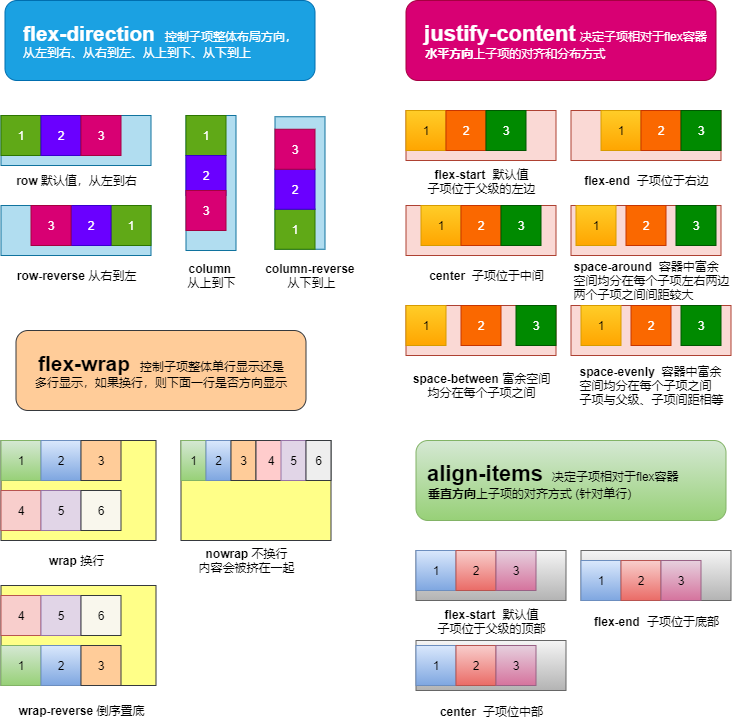

The diagram above was exported from draw.io. Its source (the exported page's mxGraphModel, read from the mxfile embedded in the PNG):
<mxGraphModel dx="754" dy="642" grid="1" gridSize="10" guides="1" tooltips="1" connect="1" arrows="1" fold="1" page="1" pageScale="1" pageWidth="827" pageHeight="1169" math="0" shadow="0">
  <root>
    <mxCell id="0" />
    <mxCell id="1" parent="0" />
    <mxCell id="2" value="" style="rounded=0;whiteSpace=wrap;html=1;fillColor=#b1ddf0;strokeColor=#10739e;" parent="1" vertex="1">
      <mxGeometry x="17.5" y="115" width="150" height="50" as="geometry" />
    </mxCell>
    <mxCell id="3" value="1" style="whiteSpace=wrap;html=1;aspect=fixed;fillColor=#60a917;strokeColor=#2D7600;fontColor=#ffffff;" parent="1" vertex="1">
      <mxGeometry x="17.5" y="115" width="40" height="40" as="geometry" />
    </mxCell>
    <mxCell id="4" value="2" style="whiteSpace=wrap;html=1;aspect=fixed;fillColor=#6a00ff;strokeColor=#3700CC;fontColor=#ffffff;" parent="1" vertex="1">
      <mxGeometry x="57.5" y="115" width="40" height="40" as="geometry" />
    </mxCell>
    <mxCell id="5" value="3" style="whiteSpace=wrap;html=1;aspect=fixed;fillColor=#d80073;strokeColor=#A50040;fontColor=#ffffff;" parent="1" vertex="1">
      <mxGeometry x="97.5" y="115" width="40" height="40" as="geometry" />
    </mxCell>
    <mxCell id="34" value="&lt;blockquote style=&quot;margin: 0 0 0 40px ; border: none ; padding: 0px&quot;&gt;&lt;/blockquote&gt;&lt;div&gt;&lt;b style=&quot;font-weight: bold&quot;&gt;&lt;font style=&quot;font-size: 21px&quot;&gt;flex-direction&lt;/font&gt;&lt;/b&gt;&lt;b style=&quot;font-weight: bold ; text-align: left&quot;&gt;&amp;nbsp; &amp;nbsp;&lt;/b&gt;&lt;span style=&quot;text-align: left&quot;&gt;控制子项整体布局方向，&lt;/span&gt;&lt;/div&gt;&lt;font&gt;&lt;div style=&quot;text-align: left&quot;&gt;&lt;font style=&quot;font-size: 12px&quot;&gt;从左到右、从右到左、从上到下、从下到上&lt;/font&gt;&lt;/div&gt;&lt;/font&gt;" style="rounded=1;whiteSpace=wrap;html=1;fillColor=#1ba1e2;strokeColor=#006EAF;fontColor=#ffffff;" parent="1" vertex="1">
      <mxGeometry x="21.5" width="310" height="80" as="geometry" />
    </mxCell>
    <mxCell id="38" value="" style="rounded=0;whiteSpace=wrap;html=1;fillColor=#b1ddf0;strokeColor=#10739e;" parent="1" vertex="1">
      <mxGeometry x="17.5" y="205" width="150" height="50" as="geometry" />
    </mxCell>
    <mxCell id="39" value="1" style="whiteSpace=wrap;html=1;aspect=fixed;fillColor=#60a917;strokeColor=#2D7600;fontColor=#ffffff;" parent="1" vertex="1">
      <mxGeometry x="127.5" y="205" width="40" height="40" as="geometry" />
    </mxCell>
    <mxCell id="40" value="2" style="whiteSpace=wrap;html=1;aspect=fixed;fillColor=#6a00ff;strokeColor=#3700CC;fontColor=#ffffff;" parent="1" vertex="1">
      <mxGeometry x="87.5" y="205" width="40" height="40" as="geometry" />
    </mxCell>
    <mxCell id="41" value="3" style="whiteSpace=wrap;html=1;aspect=fixed;fillColor=#d80073;strokeColor=#A50040;fontColor=#ffffff;" parent="1" vertex="1">
      <mxGeometry x="47.5" y="205" width="40" height="40" as="geometry" />
    </mxCell>
    <mxCell id="42" value="" style="rounded=0;whiteSpace=wrap;html=1;fillColor=#b1ddf0;strokeColor=#10739e;" parent="1" vertex="1">
      <mxGeometry x="202.5" y="115" width="50" height="135" as="geometry" />
    </mxCell>
    <mxCell id="43" value="1" style="whiteSpace=wrap;html=1;aspect=fixed;fillColor=#60a917;strokeColor=#2D7600;fontColor=#ffffff;" parent="1" vertex="1">
      <mxGeometry x="202.5" y="115" width="40" height="40" as="geometry" />
    </mxCell>
    <mxCell id="44" value="2" style="whiteSpace=wrap;html=1;aspect=fixed;fillColor=#6a00ff;strokeColor=#3700CC;fontColor=#ffffff;" parent="1" vertex="1">
      <mxGeometry x="202.5" y="155" width="40" height="40" as="geometry" />
    </mxCell>
    <mxCell id="45" value="3" style="whiteSpace=wrap;html=1;aspect=fixed;fillColor=#d80073;strokeColor=#A50040;fontColor=#ffffff;" parent="1" vertex="1">
      <mxGeometry x="202.5" y="190" width="40" height="40" as="geometry" />
    </mxCell>
    <mxCell id="46" value="" style="rounded=0;whiteSpace=wrap;html=1;fillColor=#b1ddf0;strokeColor=#10739e;" parent="1" vertex="1">
      <mxGeometry x="291.5" y="116.25" width="50" height="132.5" as="geometry" />
    </mxCell>
    <mxCell id="47" value="1" style="whiteSpace=wrap;html=1;aspect=fixed;fillColor=#60a917;strokeColor=#2D7600;fontColor=#ffffff;" parent="1" vertex="1">
      <mxGeometry x="291.5" y="208.75" width="40" height="40" as="geometry" />
    </mxCell>
    <mxCell id="48" value="2" style="whiteSpace=wrap;html=1;aspect=fixed;fillColor=#6a00ff;strokeColor=#3700CC;fontColor=#ffffff;" parent="1" vertex="1">
      <mxGeometry x="291.5" y="168.75" width="40" height="40" as="geometry" />
    </mxCell>
    <mxCell id="49" value="3" style="whiteSpace=wrap;html=1;aspect=fixed;fillColor=#d80073;strokeColor=#A50040;fontColor=#ffffff;" parent="1" vertex="1">
      <mxGeometry x="291.5" y="128.75" width="40" height="40" as="geometry" />
    </mxCell>
    <mxCell id="50" value="&lt;div style=&quot;text-align: left&quot;&gt;&lt;font style=&quot;font-weight: bold ; font-size: 16px&quot;&gt;&amp;nbsp; &lt;/font&gt;&lt;font style=&quot;font-weight: bold ; font-size: 22px&quot;&gt;justify-content&lt;/font&gt;&lt;font style=&quot;font-weight: bold ; font-size: 16px&quot;&gt; &lt;/font&gt;决定子项相对于flex容器&lt;/div&gt;&lt;div style=&quot;text-align: left&quot;&gt;&amp;nbsp; &amp;nbsp;&lt;b&gt;水平方向&lt;/b&gt;上子项的对齐和分布方式&lt;/div&gt;" style="rounded=1;whiteSpace=wrap;html=1;fillColor=#d80073;strokeColor=#A50040;fontColor=#ffffff;" parent="1" vertex="1">
      <mxGeometry x="422.5" width="310" height="80" as="geometry" />
    </mxCell>
    <mxCell id="51" value="" style="rounded=0;whiteSpace=wrap;html=1;fillColor=#fad9d5;strokeColor=#ae4132;" parent="1" vertex="1">
      <mxGeometry x="422.5" y="110" width="150" height="50" as="geometry" />
    </mxCell>
    <mxCell id="52" value="1" style="whiteSpace=wrap;html=1;aspect=fixed;fillColor=#ffcd28;strokeColor=#d79b00;gradientColor=#ffa500;" parent="1" vertex="1">
      <mxGeometry x="422.5" y="110" width="40" height="40" as="geometry" />
    </mxCell>
    <mxCell id="53" value="2" style="whiteSpace=wrap;html=1;aspect=fixed;fillColor=#fa6800;strokeColor=#C73500;fontColor=#ffffff;" parent="1" vertex="1">
      <mxGeometry x="462.5" y="110" width="40" height="40" as="geometry" />
    </mxCell>
    <mxCell id="54" value="3" style="whiteSpace=wrap;html=1;aspect=fixed;fillColor=#008a00;strokeColor=#005700;fontColor=#ffffff;" parent="1" vertex="1">
      <mxGeometry x="502.5" y="110" width="40" height="40" as="geometry" />
    </mxCell>
    <mxCell id="55" value="" style="rounded=0;whiteSpace=wrap;html=1;fillColor=#fad9d5;strokeColor=#ae4132;" parent="1" vertex="1">
      <mxGeometry x="587.5" y="110" width="150" height="50" as="geometry" />
    </mxCell>
    <mxCell id="56" value="1" style="whiteSpace=wrap;html=1;aspect=fixed;fillColor=#ffcd28;strokeColor=#d79b00;gradientColor=#ffa500;" parent="1" vertex="1">
      <mxGeometry x="617.5" y="110" width="40" height="40" as="geometry" />
    </mxCell>
    <mxCell id="57" value="2" style="whiteSpace=wrap;html=1;aspect=fixed;fillColor=#fa6800;strokeColor=#C73500;fontColor=#ffffff;" parent="1" vertex="1">
      <mxGeometry x="657.5" y="110" width="40" height="40" as="geometry" />
    </mxCell>
    <mxCell id="58" value="3" style="whiteSpace=wrap;html=1;aspect=fixed;fillColor=#008a00;strokeColor=#005700;fontColor=#ffffff;" parent="1" vertex="1">
      <mxGeometry x="697.5" y="110" width="40" height="40" as="geometry" />
    </mxCell>
    <mxCell id="59" value="" style="rounded=0;whiteSpace=wrap;html=1;fillColor=#fad9d5;strokeColor=#ae4132;" parent="1" vertex="1">
      <mxGeometry x="422.5" y="205" width="150" height="50" as="geometry" />
    </mxCell>
    <mxCell id="60" value="1" style="whiteSpace=wrap;html=1;aspect=fixed;fillColor=#ffcd28;strokeColor=#d79b00;gradientColor=#ffa500;" parent="1" vertex="1">
      <mxGeometry x="437.5" y="205" width="40" height="40" as="geometry" />
    </mxCell>
    <mxCell id="61" value="2" style="whiteSpace=wrap;html=1;aspect=fixed;fillColor=#fa6800;strokeColor=#C73500;fontColor=#ffffff;" parent="1" vertex="1">
      <mxGeometry x="477.5" y="205" width="40" height="40" as="geometry" />
    </mxCell>
    <mxCell id="62" value="3" style="whiteSpace=wrap;html=1;aspect=fixed;fillColor=#008a00;strokeColor=#005700;fontColor=#ffffff;" parent="1" vertex="1">
      <mxGeometry x="517.5" y="205" width="40" height="40" as="geometry" />
    </mxCell>
    <mxCell id="63" value="" style="rounded=0;whiteSpace=wrap;html=1;fillColor=#fad9d5;strokeColor=#ae4132;" parent="1" vertex="1">
      <mxGeometry x="422.5" y="305" width="150" height="50" as="geometry" />
    </mxCell>
    <mxCell id="64" value="1" style="whiteSpace=wrap;html=1;aspect=fixed;fillColor=#ffcd28;strokeColor=#d79b00;gradientColor=#ffa500;" parent="1" vertex="1">
      <mxGeometry x="422.5" y="305" width="40" height="40" as="geometry" />
    </mxCell>
    <mxCell id="65" value="2" style="whiteSpace=wrap;html=1;aspect=fixed;fillColor=#fa6800;strokeColor=#C73500;fontColor=#ffffff;" parent="1" vertex="1">
      <mxGeometry x="477.5" y="305" width="40" height="40" as="geometry" />
    </mxCell>
    <mxCell id="66" value="3" style="whiteSpace=wrap;html=1;aspect=fixed;fillColor=#008a00;strokeColor=#005700;fontColor=#ffffff;" parent="1" vertex="1">
      <mxGeometry x="532.5" y="305" width="40" height="40" as="geometry" />
    </mxCell>
    <mxCell id="71" value="" style="rounded=0;whiteSpace=wrap;html=1;fillColor=#fad9d5;strokeColor=#ae4132;" parent="1" vertex="1">
      <mxGeometry x="587.5" y="205" width="150" height="50" as="geometry" />
    </mxCell>
    <mxCell id="72" value="1" style="whiteSpace=wrap;html=1;aspect=fixed;fillColor=#ffcd28;strokeColor=#d79b00;gradientColor=#ffa500;" parent="1" vertex="1">
      <mxGeometry x="592.5" y="205" width="40" height="40" as="geometry" />
    </mxCell>
    <mxCell id="73" value="2" style="whiteSpace=wrap;html=1;aspect=fixed;fillColor=#fa6800;strokeColor=#C73500;fontColor=#ffffff;" parent="1" vertex="1">
      <mxGeometry x="642.5" y="205" width="40" height="40" as="geometry" />
    </mxCell>
    <mxCell id="74" value="3" style="whiteSpace=wrap;html=1;aspect=fixed;fillColor=#008a00;strokeColor=#005700;fontColor=#ffffff;" parent="1" vertex="1">
      <mxGeometry x="692.5" y="205" width="40" height="40" as="geometry" />
    </mxCell>
    <mxCell id="75" value="" style="rounded=0;whiteSpace=wrap;html=1;fillColor=#fad9d5;strokeColor=#ae4132;" parent="1" vertex="1">
      <mxGeometry x="587.5" y="305" width="160" height="50" as="geometry" />
    </mxCell>
    <mxCell id="76" value="1" style="whiteSpace=wrap;html=1;aspect=fixed;fillColor=#ffcd28;strokeColor=#d79b00;gradientColor=#ffa500;" parent="1" vertex="1">
      <mxGeometry x="597.5" y="305" width="40" height="40" as="geometry" />
    </mxCell>
    <mxCell id="77" value="2" style="whiteSpace=wrap;html=1;aspect=fixed;fillColor=#fa6800;strokeColor=#C73500;fontColor=#ffffff;" parent="1" vertex="1">
      <mxGeometry x="647.5" y="305" width="40" height="40" as="geometry" />
    </mxCell>
    <mxCell id="78" value="3" style="whiteSpace=wrap;html=1;aspect=fixed;fillColor=#008a00;strokeColor=#005700;fontColor=#ffffff;" parent="1" vertex="1">
      <mxGeometry x="697.5" y="305" width="40" height="40" as="geometry" />
    </mxCell>
    <mxCell id="82" value="&lt;b&gt;column &lt;/b&gt;&lt;br&gt;从上到下" style="text;html=1;align=center;verticalAlign=middle;resizable=0;points=[];autosize=1;" vertex="1" parent="1">
      <mxGeometry x="197.5" y="260" width="60" height="30" as="geometry" />
    </mxCell>
    <mxCell id="83" value="&lt;b&gt;row&lt;/b&gt; 默认值，从左到右" style="text;html=1;align=center;verticalAlign=middle;resizable=0;points=[];autosize=1;" vertex="1" parent="1">
      <mxGeometry x="22.5" y="170" width="140" height="20" as="geometry" />
    </mxCell>
    <mxCell id="84" value="&lt;b&gt;row-reverse&amp;nbsp;&lt;/b&gt;从右到左" style="text;html=1;align=center;verticalAlign=middle;resizable=0;points=[];autosize=1;" vertex="1" parent="1">
      <mxGeometry x="27.5" y="265" width="130" height="20" as="geometry" />
    </mxCell>
    <mxCell id="85" value="&lt;b&gt;column-reverse &lt;/b&gt;&lt;br&gt;从下到上" style="text;html=1;align=center;verticalAlign=middle;resizable=0;points=[];autosize=1;" vertex="1" parent="1">
      <mxGeometry x="277.5" y="260" width="100" height="30" as="geometry" />
    </mxCell>
    <mxCell id="87" value="&lt;font&gt;&lt;b&gt;&lt;font style=&quot;font-size: 12px&quot;&gt;flex-start&lt;/font&gt;&lt;span style=&quot;font-size: 14px&quot;&gt;&amp;nbsp;&lt;/span&gt;&lt;/b&gt;&lt;/font&gt; 默认值&lt;br&gt;子项位于父级的左边" style="text;html=1;align=center;verticalAlign=middle;resizable=0;points=[];autosize=1;" vertex="1" parent="1">
      <mxGeometry x="437.5" y="165" width="120" height="30" as="geometry" />
    </mxCell>
    <mxCell id="88" value="&lt;b&gt;flex-end&amp;nbsp;&amp;nbsp;&lt;/b&gt;子项位于右边" style="text;html=1;align=center;verticalAlign=middle;resizable=0;points=[];autosize=1;" vertex="1" parent="1">
      <mxGeometry x="592.5" y="170" width="140" height="20" as="geometry" />
    </mxCell>
    <mxCell id="89" value="&lt;b&gt;center&lt;/b&gt;&amp;nbsp; 子项位于中间" style="text;html=1;align=center;verticalAlign=middle;resizable=0;points=[];autosize=1;" vertex="1" parent="1">
      <mxGeometry x="437.5" y="265" width="130" height="20" as="geometry" />
    </mxCell>
    <mxCell id="90" value="&lt;div style=&quot;text-align: left&quot;&gt;&lt;span&gt;&lt;b&gt;space-around&lt;/b&gt;&amp;nbsp; 容器中&lt;/span&gt;&lt;span&gt;富余&lt;/span&gt;&lt;/div&gt;&lt;div style=&quot;text-align: left&quot;&gt;&lt;span&gt;空间&lt;/span&gt;&lt;span&gt;均分在每个子项&lt;/span&gt;&lt;span&gt;左右两边&lt;/span&gt;&lt;/div&gt;&lt;div style=&quot;text-align: left&quot;&gt;&lt;span&gt;两个&lt;/span&gt;&lt;span&gt;子项&lt;/span&gt;&lt;span&gt;之间间距较大&amp;nbsp;&lt;/span&gt;&lt;/div&gt;" style="text;html=1;align=center;verticalAlign=middle;resizable=0;points=[];autosize=1;" vertex="1" parent="1">
      <mxGeometry x="582.5" y="255" width="170" height="50" as="geometry" />
    </mxCell>
    <mxCell id="91" value="&lt;b&gt;space-between&lt;/b&gt; 富余空间&lt;br&gt;均分在每个子项之间" style="text;html=1;align=center;verticalAlign=middle;resizable=0;points=[];autosize=1;" vertex="1" parent="1">
      <mxGeometry x="422.5" y="370" width="150" height="30" as="geometry" />
    </mxCell>
    <mxCell id="92" value="&lt;div style=&quot;text-align: left&quot;&gt;&lt;span&gt;&lt;b&gt;space-evenly&lt;/b&gt;&amp;nbsp; 容器中&lt;/span&gt;&lt;span&gt;富余&lt;/span&gt;&lt;/div&gt;&lt;div style=&quot;text-align: left&quot;&gt;&lt;span&gt;空间&lt;/span&gt;&lt;span&gt;均分在每个子项之间&lt;br&gt;&lt;/span&gt;&lt;/div&gt;&lt;div style=&quot;text-align: left&quot;&gt;子项与父级、子项间距相等&lt;/div&gt;" style="text;html=1;align=center;verticalAlign=middle;resizable=0;points=[];autosize=1;" vertex="1" parent="1">
      <mxGeometry x="587.5" y="360" width="160" height="50" as="geometry" />
    </mxCell>
    <mxCell id="93" value="&lt;blockquote style=&quot;margin: 0 0 0 40px ; border: none ; padding: 0px&quot;&gt;&lt;/blockquote&gt;&lt;div&gt;&lt;b style=&quot;font-weight: bold&quot;&gt;&lt;font style=&quot;font-size: 21px&quot;&gt;flex-wrap&lt;/font&gt;&lt;/b&gt;&lt;b style=&quot;font-weight: bold ; text-align: left&quot;&gt;&amp;nbsp; &amp;nbsp;&lt;/b&gt;&lt;span style=&quot;text-align: left&quot;&gt;控制子项整体单行显示还是&lt;/span&gt;&lt;/div&gt;&lt;div&gt;&lt;span style=&quot;text-align: left&quot;&gt;多行显示，如果换行，则下面一行是否方向显示&lt;/span&gt;&lt;/div&gt;" style="rounded=1;whiteSpace=wrap;html=1;fillColor=#ffcc99;strokeColor=#36393d;" vertex="1" parent="1">
      <mxGeometry x="32.5" y="330" width="290" height="80" as="geometry" />
    </mxCell>
    <mxCell id="94" value="&lt;div&gt;&lt;font style=&quot;font-weight: bold ; font-size: 16px&quot;&gt;&amp;nbsp; &lt;/font&gt;&lt;font style=&quot;font-weight: bold ; font-size: 22px&quot;&gt;align-items&lt;/font&gt;&lt;font style=&quot;font-weight: bold ; font-size: 16px&quot;&gt;&amp;nbsp;&amp;nbsp;&lt;/font&gt;决定子项相对于flex容器&lt;/div&gt;&lt;div&gt;&amp;nbsp; &amp;nbsp;&lt;b&gt;垂直方向&lt;/b&gt;上子项的对齐方式 (针对单行)&lt;/div&gt;" style="rounded=1;whiteSpace=wrap;html=1;fillColor=#d5e8d4;strokeColor=#82b366;align=left;gradientColor=#97d077;" vertex="1" parent="1">
      <mxGeometry x="432.5" y="440" width="310" height="80" as="geometry" />
    </mxCell>
    <mxCell id="95" value="" style="rounded=0;whiteSpace=wrap;html=1;fillColor=#f5f5f5;strokeColor=#666666;gradientColor=#b3b3b3;" vertex="1" parent="1">
      <mxGeometry x="432.5" y="550" width="150" height="50" as="geometry" />
    </mxCell>
    <mxCell id="96" value="1" style="whiteSpace=wrap;html=1;aspect=fixed;fillColor=#dae8fc;strokeColor=#6c8ebf;gradientColor=#7ea6e0;" vertex="1" parent="1">
      <mxGeometry x="432.5" y="550" width="40" height="40" as="geometry" />
    </mxCell>
    <mxCell id="97" value="2" style="whiteSpace=wrap;html=1;aspect=fixed;fillColor=#f8cecc;strokeColor=#b85450;gradientColor=#ea6b66;" vertex="1" parent="1">
      <mxGeometry x="472.5" y="550" width="40" height="40" as="geometry" />
    </mxCell>
    <mxCell id="98" value="3" style="whiteSpace=wrap;html=1;aspect=fixed;fillColor=#e6d0de;strokeColor=#996185;gradientColor=#d5739d;" vertex="1" parent="1">
      <mxGeometry x="512.5" y="550" width="40" height="40" as="geometry" />
    </mxCell>
    <mxCell id="99" value="&lt;font&gt;&lt;b&gt;&lt;font style=&quot;font-size: 12px&quot;&gt;flex-start&lt;/font&gt;&lt;span style=&quot;font-size: 14px&quot;&gt;&amp;nbsp;&lt;/span&gt;&lt;/b&gt;&lt;/font&gt; 默认值&lt;br&gt;子项位于父级的顶部" style="text;html=1;align=center;verticalAlign=middle;resizable=0;points=[];autosize=1;" vertex="1" parent="1">
      <mxGeometry x="447.5" y="605" width="120" height="30" as="geometry" />
    </mxCell>
    <mxCell id="115" value="" style="rounded=0;whiteSpace=wrap;html=1;fillColor=#f5f5f5;strokeColor=#666666;gradientColor=#b3b3b3;" vertex="1" parent="1">
      <mxGeometry x="597.5" y="550" width="150" height="50" as="geometry" />
    </mxCell>
    <mxCell id="116" value="1" style="whiteSpace=wrap;html=1;aspect=fixed;fillColor=#dae8fc;strokeColor=#6c8ebf;gradientColor=#7ea6e0;" vertex="1" parent="1">
      <mxGeometry x="597.5" y="560" width="40" height="40" as="geometry" />
    </mxCell>
    <mxCell id="117" value="2" style="whiteSpace=wrap;html=1;aspect=fixed;fillColor=#f8cecc;strokeColor=#b85450;gradientColor=#ea6b66;" vertex="1" parent="1">
      <mxGeometry x="637.5" y="560" width="40" height="40" as="geometry" />
    </mxCell>
    <mxCell id="118" value="3" style="whiteSpace=wrap;html=1;aspect=fixed;fillColor=#e6d0de;strokeColor=#996185;gradientColor=#d5739d;" vertex="1" parent="1">
      <mxGeometry x="677.5" y="560" width="40" height="40" as="geometry" />
    </mxCell>
    <mxCell id="119" value="&lt;font&gt;&lt;b&gt;&lt;font style=&quot;font-size: 12px&quot;&gt;flex-end&lt;/font&gt;&lt;span style=&quot;font-size: 14px&quot;&gt;&amp;nbsp;&lt;/span&gt;&lt;/b&gt;&lt;/font&gt; 子项位于底部" style="text;html=1;align=center;verticalAlign=middle;resizable=0;points=[];autosize=1;" vertex="1" parent="1">
      <mxGeometry x="602.5" y="610" width="140" height="20" as="geometry" />
    </mxCell>
    <mxCell id="120" value="" style="rounded=0;whiteSpace=wrap;html=1;fillColor=#f5f5f5;strokeColor=#666666;gradientColor=#b3b3b3;" vertex="1" parent="1">
      <mxGeometry x="432.5" y="640" width="150" height="50" as="geometry" />
    </mxCell>
    <mxCell id="121" value="1" style="whiteSpace=wrap;html=1;aspect=fixed;fillColor=#dae8fc;strokeColor=#6c8ebf;gradientColor=#7ea6e0;" vertex="1" parent="1">
      <mxGeometry x="432.5" y="645" width="40" height="40" as="geometry" />
    </mxCell>
    <mxCell id="122" value="2" style="whiteSpace=wrap;html=1;aspect=fixed;fillColor=#f8cecc;strokeColor=#b85450;gradientColor=#ea6b66;" vertex="1" parent="1">
      <mxGeometry x="472.5" y="645" width="40" height="40" as="geometry" />
    </mxCell>
    <mxCell id="123" value="3" style="whiteSpace=wrap;html=1;aspect=fixed;fillColor=#e6d0de;strokeColor=#996185;gradientColor=#d5739d;" vertex="1" parent="1">
      <mxGeometry x="512.5" y="645" width="40" height="40" as="geometry" />
    </mxCell>
    <mxCell id="124" value="&lt;font&gt;&lt;b&gt;&lt;font style=&quot;font-size: 12px&quot;&gt;center&lt;/font&gt;&lt;span style=&quot;font-size: 14px&quot;&gt;&amp;nbsp;&lt;/span&gt;&lt;/b&gt;&lt;/font&gt;&amp;nbsp;子项位中部" style="text;html=1;align=center;verticalAlign=middle;resizable=0;points=[];autosize=1;" vertex="1" parent="1">
      <mxGeometry x="447.5" y="700" width="120" height="20" as="geometry" />
    </mxCell>
    <mxCell id="125" value="" style="rounded=0;whiteSpace=wrap;html=1;fillColor=#ffff88;strokeColor=#36393d;" vertex="1" parent="1">
      <mxGeometry x="17.5" y="440" width="155" height="100" as="geometry" />
    </mxCell>
    <mxCell id="126" value="1" style="whiteSpace=wrap;html=1;aspect=fixed;fillColor=#d5e8d4;strokeColor=#82b366;gradientColor=#97d077;" vertex="1" parent="1">
      <mxGeometry x="17.5" y="440" width="40" height="40" as="geometry" />
    </mxCell>
    <mxCell id="127" value="2" style="whiteSpace=wrap;html=1;aspect=fixed;fillColor=#dae8fc;strokeColor=#6c8ebf;gradientColor=#7ea6e0;" vertex="1" parent="1">
      <mxGeometry x="57.5" y="440" width="40" height="40" as="geometry" />
    </mxCell>
    <mxCell id="128" value="3" style="whiteSpace=wrap;html=1;aspect=fixed;fillColor=#ffcc99;strokeColor=#36393d;" vertex="1" parent="1">
      <mxGeometry x="97.5" y="440" width="40" height="40" as="geometry" />
    </mxCell>
    <mxCell id="129" value="4" style="whiteSpace=wrap;html=1;aspect=fixed;fillColor=#f8cecc;strokeColor=#b85450;" vertex="1" parent="1">
      <mxGeometry x="17.5" y="490" width="40" height="40" as="geometry" />
    </mxCell>
    <mxCell id="130" value="5" style="whiteSpace=wrap;html=1;aspect=fixed;fillColor=#e1d5e7;strokeColor=#9673a6;" vertex="1" parent="1">
      <mxGeometry x="57.5" y="490" width="40" height="40" as="geometry" />
    </mxCell>
    <mxCell id="131" value="6" style="whiteSpace=wrap;html=1;aspect=fixed;fillColor=#f9f7ed;strokeColor=#36393d;" vertex="1" parent="1">
      <mxGeometry x="97.5" y="490" width="40" height="40" as="geometry" />
    </mxCell>
    <mxCell id="132" value="" style="rounded=0;whiteSpace=wrap;html=1;fillColor=#ffff88;strokeColor=#36393d;" vertex="1" parent="1">
      <mxGeometry x="197.5" y="440" width="150" height="100" as="geometry" />
    </mxCell>
    <mxCell id="140" value="1" style="rounded=0;whiteSpace=wrap;html=1;fillColor=#d5e8d4;strokeColor=#82b366;gradientColor=#97d077;" vertex="1" parent="1">
      <mxGeometry x="197.5" y="440" width="25" height="40" as="geometry" />
    </mxCell>
    <mxCell id="148" value="2" style="rounded=0;whiteSpace=wrap;html=1;gradientColor=#7ea6e0;fillColor=#dae8fc;strokeColor=#6c8ebf;" vertex="1" parent="1">
      <mxGeometry x="222.5" y="440" width="25" height="40" as="geometry" />
    </mxCell>
    <mxCell id="149" value="3" style="rounded=0;whiteSpace=wrap;html=1;fillColor=#ffcc99;strokeColor=#36393d;" vertex="1" parent="1">
      <mxGeometry x="247.5" y="440" width="25" height="40" as="geometry" />
    </mxCell>
    <mxCell id="150" value="4" style="rounded=0;whiteSpace=wrap;html=1;fillColor=#ffcccc;strokeColor=#36393d;" vertex="1" parent="1">
      <mxGeometry x="272.5" y="440" width="30" height="40" as="geometry" />
    </mxCell>
    <mxCell id="151" value="5" style="rounded=0;whiteSpace=wrap;html=1;fillColor=#e1d5e7;strokeColor=#9673a6;" vertex="1" parent="1">
      <mxGeometry x="297.5" y="440" width="25" height="40" as="geometry" />
    </mxCell>
    <mxCell id="152" value="6" style="rounded=0;whiteSpace=wrap;html=1;fillColor=#eeeeee;strokeColor=#36393d;" vertex="1" parent="1">
      <mxGeometry x="322.5" y="440" width="25" height="40" as="geometry" />
    </mxCell>
    <mxCell id="160" value="" style="rounded=0;whiteSpace=wrap;html=1;fillColor=#ffff88;strokeColor=#36393d;" vertex="1" parent="1">
      <mxGeometry x="17.5" y="585" width="155" height="100" as="geometry" />
    </mxCell>
    <mxCell id="161" value="1" style="whiteSpace=wrap;html=1;aspect=fixed;fillColor=#d5e8d4;strokeColor=#82b366;gradientColor=#97d077;" vertex="1" parent="1">
      <mxGeometry x="17.5" y="645" width="40" height="40" as="geometry" />
    </mxCell>
    <mxCell id="162" value="2" style="whiteSpace=wrap;html=1;aspect=fixed;fillColor=#dae8fc;strokeColor=#6c8ebf;gradientColor=#7ea6e0;" vertex="1" parent="1">
      <mxGeometry x="57.5" y="645" width="40" height="40" as="geometry" />
    </mxCell>
    <mxCell id="163" value="3" style="whiteSpace=wrap;html=1;aspect=fixed;fillColor=#ffcc99;strokeColor=#36393d;" vertex="1" parent="1">
      <mxGeometry x="97.5" y="645" width="40" height="40" as="geometry" />
    </mxCell>
    <mxCell id="164" value="4" style="whiteSpace=wrap;html=1;aspect=fixed;fillColor=#f8cecc;strokeColor=#b85450;" vertex="1" parent="1">
      <mxGeometry x="17.5" y="595" width="40" height="40" as="geometry" />
    </mxCell>
    <mxCell id="165" value="5" style="whiteSpace=wrap;html=1;aspect=fixed;fillColor=#e1d5e7;strokeColor=#9673a6;" vertex="1" parent="1">
      <mxGeometry x="57.5" y="595" width="40" height="40" as="geometry" />
    </mxCell>
    <mxCell id="166" value="6" style="whiteSpace=wrap;html=1;aspect=fixed;fillColor=#f9f7ed;strokeColor=#36393d;" vertex="1" parent="1">
      <mxGeometry x="97.5" y="595" width="40" height="40" as="geometry" />
    </mxCell>
    <mxCell id="167" value="&lt;b&gt;wrap&lt;/b&gt; 换行" style="text;html=1;align=center;verticalAlign=middle;resizable=0;points=[];autosize=1;" vertex="1" parent="1">
      <mxGeometry x="57.5" y="550" width="70" height="20" as="geometry" />
    </mxCell>
    <mxCell id="168" value="&lt;b&gt;nowrap&lt;/b&gt; 不换行&lt;br&gt;内容会被挤在一起" style="text;html=1;align=center;verticalAlign=middle;resizable=0;points=[];autosize=1;" vertex="1" parent="1">
      <mxGeometry x="207.5" y="545" width="110" height="30" as="geometry" />
    </mxCell>
    <mxCell id="169" value="&lt;b&gt;wrap-reverse&lt;/b&gt;&amp;nbsp;倒序置底" style="text;html=1;align=center;verticalAlign=middle;resizable=0;points=[];autosize=1;" vertex="1" parent="1">
      <mxGeometry x="27.5" y="700" width="140" height="20" as="geometry" />
    </mxCell>
  </root>
</mxGraphModel>